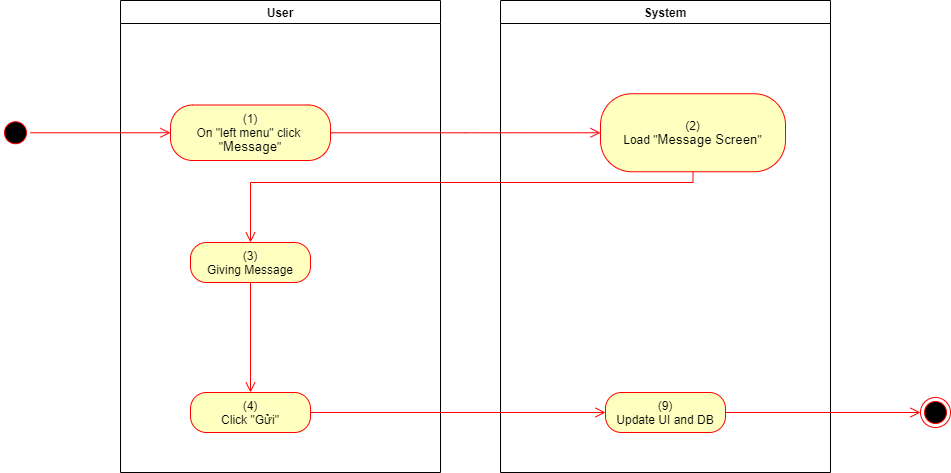

The diagram above was exported from draw.io. Its source (the exported page's mxGraphModel, read from the mxfile embedded in the PNG):
<mxGraphModel dx="1086" dy="806" grid="1" gridSize="10" guides="1" tooltips="1" connect="1" arrows="1" fold="1" page="1" pageScale="1" pageWidth="850" pageHeight="1100" math="0" shadow="0">
  <root>
    <mxCell id="0" />
    <mxCell id="1" parent="0" />
    <mxCell id="7HNiHcDonJHcGkdCkNfA-1" value="User" style="swimlane;whiteSpace=wrap" parent="1" vertex="1">
      <mxGeometry x="140" y="128" width="320" height="472" as="geometry">
        <mxRectangle x="120" y="128" width="60" height="23" as="alternateBounds" />
      </mxGeometry>
    </mxCell>
    <mxCell id="7HNiHcDonJHcGkdCkNfA-2" value="&lt;span&gt;(1)&lt;/span&gt;&lt;br style=&quot;padding: 0px ; margin: 0px&quot;&gt;&lt;span&gt;On &quot;left menu&quot; click&amp;nbsp;&lt;/span&gt;&lt;br style=&quot;padding: 0px ; margin: 0px&quot;&gt;&lt;span&gt;&quot;&lt;/span&gt;&lt;span lang=&quot;EN-GB&quot; style=&quot;font-size: 10.0pt ; line-height: 107% ; font-family: &amp;#34;arial&amp;#34; , sans-serif&quot;&gt;Message&lt;/span&gt;&lt;span&gt;&quot;&lt;/span&gt;" style="rounded=1;whiteSpace=wrap;html=1;arcSize=40;fontColor=#000000;fillColor=#ffffc0;strokeColor=#ff0000;" parent="7HNiHcDonJHcGkdCkNfA-1" vertex="1">
      <mxGeometry x="50" y="104.5" width="160" height="55.5" as="geometry" />
    </mxCell>
    <mxCell id="7HNiHcDonJHcGkdCkNfA-4" value="(3)&lt;br&gt;Giving Message" style="rounded=1;whiteSpace=wrap;html=1;arcSize=40;fontColor=#000000;fillColor=#ffffc0;strokeColor=#ff0000;" parent="7HNiHcDonJHcGkdCkNfA-1" vertex="1">
      <mxGeometry x="70" y="242" width="120" height="40" as="geometry" />
    </mxCell>
    <mxCell id="7HNiHcDonJHcGkdCkNfA-5" value="" style="edgeStyle=orthogonalEdgeStyle;html=1;verticalAlign=bottom;endArrow=open;endSize=8;strokeColor=#ff0000;rounded=0;entryX=0.5;entryY=0;entryDx=0;entryDy=0;" parent="7HNiHcDonJHcGkdCkNfA-1" source="7HNiHcDonJHcGkdCkNfA-4" target="7HNiHcDonJHcGkdCkNfA-6" edge="1">
      <mxGeometry relative="1" as="geometry">
        <mxPoint x="140" y="542" as="targetPoint" />
      </mxGeometry>
    </mxCell>
    <mxCell id="7HNiHcDonJHcGkdCkNfA-6" value="(4)&lt;br&gt;Click &quot;Gửi&quot;" style="rounded=1;whiteSpace=wrap;html=1;arcSize=40;fontColor=#000000;fillColor=#ffffc0;strokeColor=#ff0000;" parent="7HNiHcDonJHcGkdCkNfA-1" vertex="1">
      <mxGeometry x="70" y="392" width="120" height="40" as="geometry" />
    </mxCell>
    <mxCell id="7HNiHcDonJHcGkdCkNfA-7" value="System" style="swimlane;whiteSpace=wrap;startSize=23;" parent="1" vertex="1">
      <mxGeometry x="520" y="128" width="330" height="472" as="geometry" />
    </mxCell>
    <mxCell id="7HNiHcDonJHcGkdCkNfA-8" value="(2)&lt;br&gt;Load &quot;&lt;span lang=&quot;EN-GB&quot; style=&quot;font-size: 10.0pt ; line-height: 107% ; font-family: &amp;#34;arial&amp;#34; , sans-serif&quot;&gt;Message Screen&lt;/span&gt;&quot;" style="rounded=1;whiteSpace=wrap;html=1;arcSize=40;fontColor=#000000;fillColor=#ffffc0;strokeColor=#ff0000;" parent="7HNiHcDonJHcGkdCkNfA-7" vertex="1">
      <mxGeometry x="100" y="93.25" width="185" height="78" as="geometry" />
    </mxCell>
    <mxCell id="7HNiHcDonJHcGkdCkNfA-10" value="(9)&lt;br&gt;Update UI and DB" style="rounded=1;whiteSpace=wrap;html=1;arcSize=40;fontColor=#000000;fillColor=#ffffc0;strokeColor=#ff0000;" parent="7HNiHcDonJHcGkdCkNfA-7" vertex="1">
      <mxGeometry x="105" y="392" width="120" height="40" as="geometry" />
    </mxCell>
    <mxCell id="7HNiHcDonJHcGkdCkNfA-11" value="" style="ellipse;html=1;shape=startState;fillColor=#000000;strokeColor=#ff0000;" parent="1" vertex="1">
      <mxGeometry x="20" y="245.25" width="30" height="30" as="geometry" />
    </mxCell>
    <mxCell id="7HNiHcDonJHcGkdCkNfA-12" value="" style="edgeStyle=orthogonalEdgeStyle;html=1;verticalAlign=bottom;endArrow=open;endSize=8;strokeColor=#ff0000;rounded=0;entryX=0;entryY=0.5;entryDx=0;entryDy=0;" parent="1" source="7HNiHcDonJHcGkdCkNfA-11" target="7HNiHcDonJHcGkdCkNfA-2" edge="1">
      <mxGeometry relative="1" as="geometry">
        <mxPoint x="200" y="253" as="targetPoint" />
      </mxGeometry>
    </mxCell>
    <mxCell id="7HNiHcDonJHcGkdCkNfA-13" value="" style="edgeStyle=orthogonalEdgeStyle;html=1;verticalAlign=bottom;endArrow=open;endSize=8;strokeColor=#ff0000;rounded=0;entryX=0;entryY=0.5;entryDx=0;entryDy=0;" parent="1" source="7HNiHcDonJHcGkdCkNfA-2" target="7HNiHcDonJHcGkdCkNfA-8" edge="1">
      <mxGeometry relative="1" as="geometry">
        <mxPoint x="600" y="271" as="targetPoint" />
      </mxGeometry>
    </mxCell>
    <mxCell id="7HNiHcDonJHcGkdCkNfA-14" value="" style="edgeStyle=orthogonalEdgeStyle;html=1;verticalAlign=bottom;endArrow=open;endSize=8;strokeColor=#ff0000;rounded=0;entryX=0.5;entryY=0;entryDx=0;entryDy=0;" parent="1" source="7HNiHcDonJHcGkdCkNfA-8" target="7HNiHcDonJHcGkdCkNfA-4" edge="1">
      <mxGeometry relative="1" as="geometry">
        <mxPoint x="280" y="380" as="targetPoint" />
        <Array as="points">
          <mxPoint x="713" y="310" />
          <mxPoint x="270" y="310" />
        </Array>
      </mxGeometry>
    </mxCell>
    <mxCell id="7HNiHcDonJHcGkdCkNfA-16" value="" style="ellipse;html=1;shape=endState;fillColor=#000000;strokeColor=#ff0000;" parent="1" vertex="1">
      <mxGeometry x="940" y="525" width="30" height="30" as="geometry" />
    </mxCell>
    <mxCell id="7HNiHcDonJHcGkdCkNfA-17" value="" style="edgeStyle=orthogonalEdgeStyle;html=1;verticalAlign=bottom;endArrow=open;endSize=8;strokeColor=#ff0000;rounded=0;exitX=1;exitY=0.5;exitDx=0;exitDy=0;entryX=0;entryY=0.5;entryDx=0;entryDy=0;" parent="1" source="7HNiHcDonJHcGkdCkNfA-10" target="7HNiHcDonJHcGkdCkNfA-16" edge="1">
      <mxGeometry relative="1" as="geometry">
        <mxPoint x="820" y="760" as="targetPoint" />
        <mxPoint x="820" y="700" as="sourcePoint" />
      </mxGeometry>
    </mxCell>
    <mxCell id="7HNiHcDonJHcGkdCkNfA-18" value="" style="edgeStyle=orthogonalEdgeStyle;html=1;verticalAlign=bottom;endArrow=open;endSize=8;strokeColor=#ff0000;rounded=0;exitX=1;exitY=0.5;exitDx=0;exitDy=0;entryX=0;entryY=0.5;entryDx=0;entryDy=0;" parent="1" source="7HNiHcDonJHcGkdCkNfA-6" target="7HNiHcDonJHcGkdCkNfA-10" edge="1">
      <mxGeometry relative="1" as="geometry">
        <mxPoint x="420" y="640" as="targetPoint" />
        <mxPoint x="420" y="580" as="sourcePoint" />
      </mxGeometry>
    </mxCell>
  </root>
</mxGraphModel>